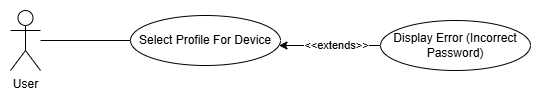

The diagram above was exported from draw.io. Its source (the exported page's mxGraphModel, read from the mxfile embedded in the PNG):
<mxGraphModel dx="604" dy="457" grid="1" gridSize="10" guides="1" tooltips="1" connect="1" arrows="1" fold="1" page="1" pageScale="1" pageWidth="850" pageHeight="1100" math="0" shadow="0">
  <root>
    <mxCell id="0" />
    <mxCell id="1" parent="0" />
    <mxCell id="ZSO8o8JmsBjtgj-2xhgj-1" value="User" style="shape=umlActor;verticalLabelPosition=bottom;verticalAlign=top;html=1;outlineConnect=0;" parent="1" vertex="1">
      <mxGeometry x="320" y="210" width="30" height="60" as="geometry" />
    </mxCell>
    <mxCell id="ZSO8o8JmsBjtgj-2xhgj-2" value="Select Profile For Device" style="ellipse;whiteSpace=wrap;html=1;" parent="1" vertex="1">
      <mxGeometry x="440" y="215" width="150" height="50" as="geometry" />
    </mxCell>
    <mxCell id="qQENnHbCHj7GG8y5BDg2-4" style="edgeStyle=orthogonalEdgeStyle;rounded=0;orthogonalLoop=1;jettySize=auto;html=1;" parent="1" source="ZSO8o8JmsBjtgj-2xhgj-3" target="ZSO8o8JmsBjtgj-2xhgj-2" edge="1">
      <mxGeometry relative="1" as="geometry">
        <Array as="points">
          <mxPoint x="670" y="245" />
          <mxPoint x="670" y="245" />
        </Array>
      </mxGeometry>
    </mxCell>
    <mxCell id="ZSO8o8JmsBjtgj-2xhgj-3" value="Display Error (Incorrect Password)" style="ellipse;whiteSpace=wrap;html=1;" parent="1" vertex="1">
      <mxGeometry x="690" y="220" width="150" height="50" as="geometry" />
    </mxCell>
    <mxCell id="qQENnHbCHj7GG8y5BDg2-1" style="edgeStyle=orthogonalEdgeStyle;rounded=0;orthogonalLoop=1;jettySize=auto;html=1;startArrow=none;startFill=0;endArrow=none;endFill=0;" parent="1" source="ZSO8o8JmsBjtgj-2xhgj-1" target="ZSO8o8JmsBjtgj-2xhgj-2" edge="1">
      <mxGeometry relative="1" as="geometry" />
    </mxCell>
    <mxCell id="qQENnHbCHj7GG8y5BDg2-6" value="&amp;lt;&amp;lt;extends&amp;gt;&amp;gt;" style="edgeLabel;html=1;align=center;verticalAlign=middle;resizable=0;points=[];" parent="1" vertex="1" connectable="0">
      <mxGeometry x="639.9955172413792" y="246" as="geometry">
        <mxPoint x="6" y="-2" as="offset" />
      </mxGeometry>
    </mxCell>
  </root>
</mxGraphModel>